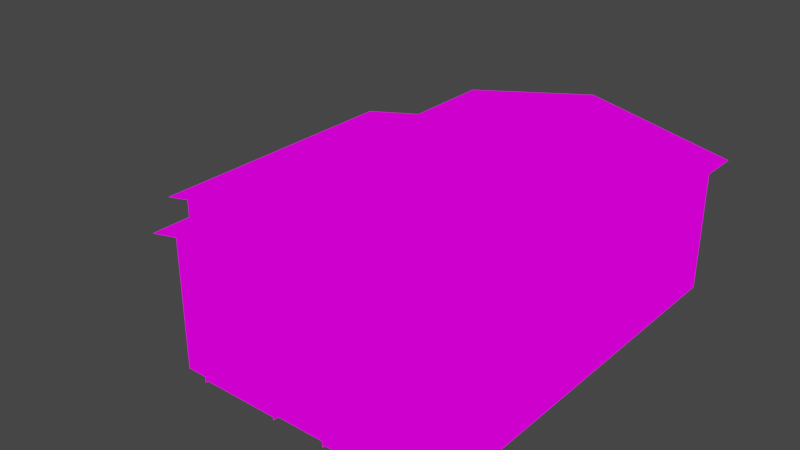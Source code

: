 # Source: depot.blend  (saved by Blender 4.2.66; exported with 4.5.12 LTS)
import bpy
from mathutils import Matrix  # noqa: F401  (used for matrix-valued properties, if any)

bpy.ops.wm.read_factory_settings(use_empty=True)
scene = bpy.context.scene
scene.name = 'Scene'

# ---- collections
col_collection = bpy.data.collections.new('Collection'); scene.collection.children.link(col_collection)

# ---- images (referenced by path relative to the original .blend; pixels are not part of the script)
import os
ASSET_DIR = os.environ.get("B2B_ASSET_DIR", "")  # directory of the original .blend (textures are referenced by path, not embedded)
HERE = os.path.dirname(os.path.abspath(__file__))  # packed textures are extracted next to this script under _unpacked/

def load_image(name, relpath, width, height, colorspace="sRGB"):
    """Load a texture the original file referenced (path relative to the .blend, or extracted next to this script)."""
    p = next((c for c in (os.path.join(HERE, relpath), os.path.join(ASSET_DIR, relpath)) if relpath and os.path.exists(c)), "")
    if p:
        img = bpy.data.images.load(p, check_existing=True)
        img.name = name
    else:  # same state as the original file: an image datablock whose file is absent (Cycles renders it pink)
        img = bpy.data.images.new(name, width, height)
        img.source = "FILE"
        img.filepath = "//" + (relpath or name)
    img.colorspace_settings.name = colorspace
    return img
img_buildings_png = load_image('buildings.png', 'buildings.png', 1024, 1024, 'sRGB')

# ---- materials (node trees are filled in below, after node groups)
mat_depot = bpy.data.materials.new('depot')
mat_depot.alpha_threshold = 0.0
mat_depot.use_transparent_shadow = False
mat_depot.roughness = 0.5
mat_depot.line_color = (0.0, 0.0, 0.0, 1.0)

# ---- material node trees
mat_depot.use_nodes = True; mat_depot.node_tree.nodes.clear()
_N = mat_depot.node_tree.nodes; _L = mat_depot.node_tree.links
n0 = _N.new('ShaderNodeOutputMaterial'); n0.name = 'Material Output'; n0.location = (300, 300)
n1 = _N.new('ShaderNodeEmission'); n1.name = 'Emission'; n1.location = (10, 300)
n2 = _N.new('ShaderNodeTexImage'); n2.name = 'Image Texture'; n2.location = (-280, 280)
n2.image = img_buildings_png
n2.interpolation = 'Closest'
_L.new(n1.outputs[0], n0.inputs[0])
_L.new(n2.outputs[0], n1.inputs[0])
n0.is_active_output = True

# ---- world
world_world = bpy.data.worlds.new('World'); scene.world = world_world
world_world.use_nodes = True; world_world.node_tree.nodes.clear()
_N = world_world.node_tree.nodes; _L = world_world.node_tree.links
n0 = _N.new('ShaderNodeOutputWorld'); n0.name = 'World Output'; n0.location = (300, 300)
n1 = _N.new('ShaderNodeBackground'); n1.name = 'Background'; n1.location = (10, 300)
n1.inputs[0].default_value = (0.05088, 0.05088, 0.05088, 1.0)
_L.new(n1.outputs[0], n0.inputs[0])
n0.is_active_output = True
world_world.color = (0.05088, 0.05088, 0.05088)
world_world.use_sun_shadow = False
world_world.sun_shadow_jitter_overblur = 0.0

# ---- meshes
me_cube = bpy.data.meshes.new('Cube')
me_cube.from_pydata([(2.5, 7.5, 5.0), (2.5, 7.5, 0.0), (2.5, -7.5, 5.0), (2.5, -7.5, 0.0), (-7.5, 7.5, 5.0), (-7.5, 7.5, 0.0), (-7.5, -7.5, 5.0), (-7.5, -7.5, 0.0), (7.5, 3.0, 3.0), (7.5, 3.0, 0.0), (7.5, -7.0, 3.0), (7.5, -7.0, 0.0), (2.5, 3.0, 4.0), (2.5, 3.0, 0.0), (2.5, -7.0, 4.0), (2.5, -7.0, 0.0), (-2.5, -7.5, 6.0), (-2.5, 7.5, 6.0), (-2.5, -8.0, 6.0), (-2.5, 8.0, 6.0), (2.923, -8.0, 4.917), (2.923, 8.0, 4.917), (-2.477, 8.0, 6.0), (-2.477, -8.0, 6.0), (-7.9, 8.0, 4.917), (-7.9, -8.0, 4.917), (2.5, -7.5, 4.0), (2.5, 3.5, 4.0), (7.923, -7.5, 2.917), (7.923, 3.5, 2.917), (-1.5, 7.5, 0.0), (-1.5, 7.5, 4.0), (-1.5, 7.7, 0.0), (-1.5, 7.7, 4.0), (1.5, 7.5, 0.0), (1.5, 7.5, 4.0), (1.5, 7.7, 0.0), (1.5, 7.7, 4.0), (-1.5, 7.6, 0.0), (-1.5, 7.6, 4.0), (1.5, 7.6, 0.0), (1.5, 7.6, 4.0), (-6.5, 7.5, 0.0), (-6.5, 7.5, 4.0), (-6.5, 7.7, 0.0), (-6.5, 7.7, 4.0), (-3.5, 7.5, 0.0), (-3.5, 7.5, 4.0), (-3.5, 7.7, 0.0), (-3.5, 7.7, 4.0), (-6.5, 7.6, 0.0), (-6.5, 7.6, 4.0), (-3.5, 7.6, 0.0), (-3.5, 7.6, 4.0), (6.0, 3.0, 0.0), (6.0, 3.0, 3.0), (6.0, 3.2, 0.0), (6.0, 3.2, 3.0), (4.0, 3.0, 0.0), (4.0, 3.0, 3.0), (4.0, 3.2, 0.0), (4.0, 3.2, 3.0), (6.0, 3.1, 0.0), (6.0, 3.1, 3.0), (4.0, 3.1, 0.0), (4.0, 3.1, 3.0), (2.5, 4.5, 0.5), (2.5, 4.5, 4.5), (2.7, 4.5, 0.5), (2.7, 4.5, 4.5), (2.5, 6.5, 0.5), (2.5, 6.5, 4.5), (2.7, 6.5, 0.5), (2.7, 6.5, 4.5), (2.6, 4.5, 0.5), (2.6, 4.5, 4.5), (2.6, 6.5, 0.5), (2.6, 6.5, 4.5), (-7.5, 4.5, 0.5), (-7.5, 4.5, 4.5), (-7.7, 4.5, 0.5), (-7.7, 4.5, 4.5), (-7.5, 6.5, 0.5), (-7.5, 6.5, 4.5), (-7.7, 6.5, 0.5), (-7.7, 6.5, 4.5), (-7.6, 4.5, 0.5), (-7.6, 4.5, 4.5), (-7.6, 6.5, 0.5), (-7.6, 6.5, 4.5), (-7.5, 0.941, 0.5), (-7.5, 0.941, 4.5), (-7.7, 0.941, 0.5), (-7.7, 0.941, 4.5), (-7.5, 2.941, 0.5), (-7.5, 2.941, 4.5), (-7.7, 2.941, 0.5), (-7.7, 2.941, 4.5), (-7.6, 0.941, 0.5), (-7.6, 0.941, 4.5), (-7.6, 2.941, 0.5), (-7.6, 2.941, 4.5), (-7.5, -6.559, 0.5), (-7.5, -6.559, 4.5), (-7.7, -6.559, 0.5), (-7.7, -6.559, 4.5), (-7.5, -4.559, 0.5), (-7.5, -4.559, 4.5), (-7.7, -4.559, 0.5), (-7.7, -4.559, 4.5), (-7.6, -6.559, 0.5), (-7.6, -6.559, 4.5), (-7.6, -4.559, 0.5), (-7.6, -4.559, 4.5), (-7.5, -3.059, 0.5), (-7.5, -3.059, 4.5), (-7.7, -3.059, 0.5), (-7.7, -3.059, 4.5), (-7.5, -1.059, 0.5), (-7.5, -1.059, 4.5), (-7.7, -1.059, 0.5), (-7.7, -1.059, 4.5), (-7.6, -3.059, 0.5), (-7.6, -3.059, 4.5), (-7.6, -1.059, 0.5), (-7.6, -1.059, 4.5)], [], [(3, 2, 6, 7), (7, 6, 4, 5), (1, 0, 2, 3), (5, 4, 0, 1), (11, 10, 14, 15), (9, 8, 10, 11), (13, 12, 8, 9), (6, 2, 16), (0, 4, 17), (19, 18, 20, 21), (23, 22, 24, 25), (27, 26, 28, 29), (30, 31, 33, 32), (36, 37, 35, 34), (37, 33, 31, 35), (38, 39, 41, 40), (42, 43, 45, 44), (48, 49, 47, 46), (49, 45, 43, 47), (50, 51, 53, 52), (54, 55, 57, 56), (60, 61, 59, 58), (61, 57, 55, 59), (62, 63, 65, 64), (66, 67, 69, 68), (72, 73, 71, 70), (68, 72, 70, 66), (73, 69, 67, 71), (74, 75, 77, 76), (78, 79, 81, 80), (84, 85, 83, 82), (80, 84, 82, 78), (85, 81, 79, 83), (86, 87, 89, 88), (90, 91, 93, 92), (96, 97, 95, 94), (92, 96, 94, 90), (97, 93, 91, 95), (98, 99, 101, 100), (102, 103, 105, 104), (108, 109, 107, 106), (104, 108, 106, 102), (109, 105, 103, 107), (110, 111, 113, 112), (114, 115, 117, 116), (120, 121, 119, 118), (116, 120, 118, 114), (121, 117, 115, 119), (122, 123, 125, 124)])
_uv = me_cube.uv_layers.new(name='UVMap')
_uv.uv.foreach_set('vector', [0.5469, 0.4062, 0.5469, 0.4844, 0.3906, 0.4844, 0.3906, 0.4062, 0.5469, 0.4062, 0.5469, 0.4844, 0.3125, 0.4844, 0.3125, 0.4062, 0.5469, 0.4062, 0.5469, 0.4844, 0.3125, 0.4844, 0.3125, 0.4062, 0.4688, 0.4062, 0.4688, 0.4844, 0.3125, 0.4844, 0.3125, 0.4062, 0.5469, 0.4062, 0.5469, 0.4531, 0.4688, 0.4688, 0.4688, 0.4062, 0.4688, 0.4062, 0.4688, 0.4531, 0.3125, 0.4531, 0.3125, 0.4062, 0.5469, 0.4062, 0.5469, 0.4688, 0.4688, 0.4531, 0.4688, 0.4062, 0.3906, 0.4219, 0.5469, 0.4219, 0.4688, 0.4062, 0.3125, 0.4219, 0.4688, 0.4219, 0.3906, 0.4062, 0.5068, 0.5625, 0.2656, 0.5625, 0.2656, 0.4922, 0.5068, 0.4922, 0.5068, 0.5625, 0.2656, 0.5625, 0.2656, 0.4922, 0.5078, 0.4922, 0.4287, 0.5625, 0.2656, 0.5625, 0.2656, 0.4922, 0.4297, 0.4922, 0.3791, 0.8819, 0.3791, 0.8819, 0.3791, 0.8819, 0.3791, 0.8819, 0.3791, 0.8819, 0.3791, 0.8819, 0.3791, 0.8819, 0.3791, 0.8819, 0.3791, 0.8819, 0.3791, 0.8819, 0.3791, 0.8819, 0.3791, 0.8819, 0.6094, 0.4062, 0.6094, 0.4688, 0.5625, 0.4688, 0.5625, 0.4062, 0.3791, 0.8819, 0.3791, 0.8819, 0.3791, 0.8819, 0.3791, 0.8819, 0.3791, 0.8819, 0.3791, 0.8819, 0.3791, 0.8819, 0.3791, 0.8819, 0.3791, 0.8819, 0.3791, 0.8819, 0.3791, 0.8819, 0.3791, 0.8819, 0.6094, 0.4062, 0.6094, 0.4688, 0.5625, 0.4688, 0.5625, 0.4062, 0.3791, 0.8819, 0.3791, 0.8819, 0.3791, 0.8819, 0.3791, 0.8819, 0.3791, 0.8819, 0.3791, 0.8819, 0.3791, 0.8819, 0.3791, 0.8819, 0.3791, 0.8819, 0.3791, 0.8819, 0.3791, 0.8819, 0.3791, 0.8819, 0.3984, 0.8848, 0.3984, 0.8848, 0.3984, 0.8848, 0.3984, 0.8848, 0.3791, 0.8819, 0.3791, 0.8819, 0.3791, 0.8819, 0.3791, 0.8819, 0.3791, 0.8819, 0.3791, 0.8819, 0.3791, 0.8819, 0.3791, 0.8819, 0.3791, 0.8819, 0.3791, 0.8819, 0.3791, 0.8819, 0.3791, 0.8819, 0.3791, 0.8819, 0.3791, 0.8819, 0.3791, 0.8819, 0.3791, 0.8819, 0.6562, 0.4062, 0.6562, 0.4688, 0.625, 0.4688, 0.625, 0.4062, 0.3791, 0.8819, 0.3791, 0.8819, 0.3791, 0.8819, 0.3791, 0.8819, 0.3791, 0.8819, 0.3791, 0.8819, 0.3791, 0.8819, 0.3791, 0.8819, 0.3791, 0.8819, 0.3791, 0.8819, 0.3791, 0.8819, 0.3791, 0.8819, 0.3791, 0.8819, 0.3791, 0.8819, 0.3791, 0.8819, 0.3791, 0.8819, 0.6562, 0.4062, 0.6562, 0.4688, 0.625, 0.4688, 0.625, 0.4062, 0.3791, 0.8819, 0.3791, 0.8819, 0.3791, 0.8819, 0.3791, 0.8819, 0.3791, 0.8819, 0.3791, 0.8819, 0.3791, 0.8819, 0.3791, 0.8819, 0.3791, 0.8819, 0.3791, 0.8819, 0.3791, 0.8819, 0.3791, 0.8819, 0.3791, 0.8819, 0.3791, 0.8819, 0.3791, 0.8819, 0.3791, 0.8819, 0.6562, 0.4062, 0.6562, 0.4688, 0.625, 0.4688, 0.625, 0.4062, 0.3791, 0.8819, 0.3791, 0.8819, 0.3791, 0.8819, 0.3791, 0.8819, 0.3791, 0.8819, 0.3791, 0.8819, 0.3791, 0.8819, 0.3791, 0.8819, 0.3791, 0.8819, 0.3791, 0.8819, 0.3791, 0.8819, 0.3791, 0.8819, 0.3791, 0.8819, 0.3791, 0.8819, 0.3791, 0.8819, 0.3791, 0.8819, 0.6562, 0.4062, 0.6562, 0.4688, 0.625, 0.4688, 0.625, 0.4062, 0.3791, 0.8819, 0.3791, 0.8819, 0.3791, 0.8819, 0.3791, 0.8819, 0.3791, 0.8819, 0.3791, 0.8819, 0.3791, 0.8819, 0.3791, 0.8819, 0.3791, 0.8819, 0.3791, 0.8819, 0.3791, 0.8819, 0.3791, 0.8819, 0.3791, 0.8819, 0.3791, 0.8819, 0.3791, 0.8819, 0.3791, 0.8819, 0.6562, 0.4062, 0.6562, 0.4688, 0.625, 0.4688, 0.625, 0.4062])
me_cube.materials.append(mat_depot)
me_cube.use_mirror_vertex_groups = False
me_cube.update()

# ---- objects
ob_depot = bpy.data.objects.new('depot', me_cube)

# ---- transforms, parenting, visibility, modifiers, constraints
ob_depot.location = (0.0, 0.0, 0.0)
ob_depot.rotation_euler = (0.0, -0.0, 3.142)
ob_depot.lock_rotations_4d = False
ob_depot.empty_display_type = 'ARROWS'
ob_depot.lineart.crease_threshold = 0.0

# ---- collection membership
col_collection.objects.link(ob_depot)

# ---- scene / render settings (as saved in the file)
scene.frame_start = 1; scene.frame_end = 250; scene.frame_set(1)
scene.render.engine = 'BLENDER_EEVEE_NEXT'
scene.cycles.sampling_pattern = 'TABULATED_SOBOL'
scene.view_settings.view_transform = 'Filmic'
bpy.context.view_layer.update()

# ---- added for rendering (the .blend has no active camera): camera
cam_auto = bpy.data.cameras.new('AutoCamera')
cam_auto.lens = 50.0
cam_auto.sensor_width = 36.0
cam_auto.clip_end = 1000.0
ob_auto_camera = bpy.data.objects.new('AutoCamera', cam_auto)
scene.collection.objects.link(ob_auto_camera)
ob_auto_camera.location = (21.5359, -25.857, 20.238)
ob_auto_camera.rotation_euler = (1.09748, -7.21219e-08, 0.694738)
scene.camera = ob_auto_camera
bpy.context.view_layer.update()
